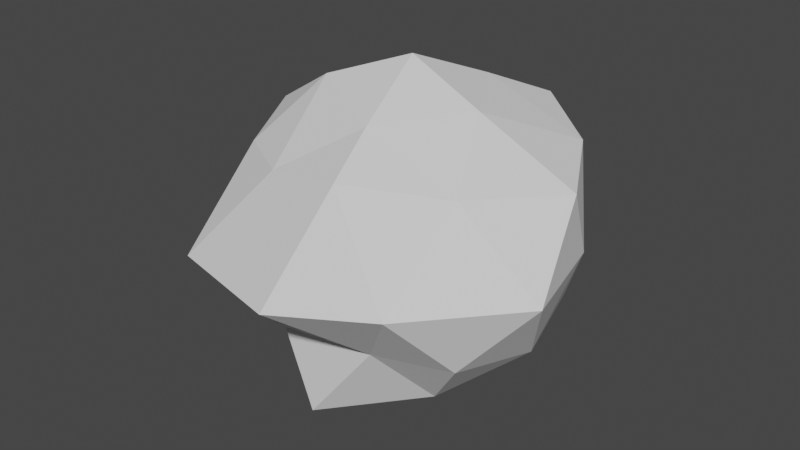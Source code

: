 # Source: enemy.blend  (saved by Blender 2.80.75; exported with 4.5.12 LTS)
import bpy
from mathutils import Matrix  # noqa: F401  (used for matrix-valued properties, if any)

bpy.ops.wm.read_factory_settings(use_empty=True)
scene = bpy.context.scene
scene.name = 'Scene'

# ---- collections
col_collection = bpy.data.collections.new('Collection'); scene.collection.children.link(col_collection)

# ---- world
world_world = bpy.data.worlds.new('World'); scene.world = world_world
world_world.use_nodes = True; world_world.node_tree.nodes.clear()
_N = world_world.node_tree.nodes; _L = world_world.node_tree.links
n0 = _N.new('ShaderNodeOutputWorld'); n0.name = 'World Output'; n0.location = (300, 300)
n1 = _N.new('ShaderNodeBackground'); n1.name = 'Background'; n1.location = (10, 300)
n1.inputs[0].default_value = (0.05088, 0.05088, 0.05088, 1.0)
_L.new(n1.outputs[0], n0.inputs[0])
n0.is_active_output = True
world_world.color = (0.05088, 0.05088, 0.05088)
world_world.use_sun_shadow = False
world_world.sun_shadow_jitter_overblur = 0.0

# ---- meshes
me_icosphere_001 = bpy.data.meshes.new('Icosphere.001')
me_icosphere_001.from_pydata([(-4.202e-17, 9.331e-33, -0.8107), (0.7236, -0.5257, -0.4472), (-0.2764, -0.7665, -0.4472), (-0.8944, 0.0, -0.4472), (-0.2764, 0.7385, -0.4472), (0.7236, 0.5257, -0.4472), (0.2764, -0.9278, 0.6505), (-0.7026, -0.5257, 0.4823), (-0.7236, 0.5257, 0.4472), (0.2764, 0.9558, 0.5804), (1.007, 0.08411, 0.4472), (0.0, 0.0, 1.0), (-0.1625, -0.6963, -1.005), (0.4253, -0.309, -0.8507), (0.2629, -0.6688, -0.4556), (0.8506, 0.0, -0.5257), (0.4253, 0.309, -0.8507), (-0.5257, -0.007009, -0.8086), (-0.6882, -0.4439, -0.5257), (-0.1625, 0.7313, -1.04), (-0.583, 0.4299, -0.5398), (0.1928, 0.6828, -0.5257), (1.112, -0.3441, 0.0), (0.9511, 0.309, 0.0), (0.04907, -1.246, -0.01402), (0.5878, -0.9422, 0.0), (-1.203, -0.295, -0.04907), (-0.7911, -0.9913, -0.08411), (-0.5948, 0.9422, 0.07009), (-1.196, 0.4422, 0.01402), (0.4336, 0.809, 0.1542), (0.0, 1.147, 0.0), (0.6882, -0.5, 0.5257), (-0.2629, -0.809, 0.5257), (-0.9768, 0.0, 0.5257), (-0.2629, 0.809, 0.5257), (0.7162, 0.6121, 0.4977), (0.1625, -0.5631, 0.7946), (0.4486, -9.418e-09, 0.7806), (-0.4253, -0.2179, 0.8507), (-0.4183, 0.3931, 0.7876), (0.1274, 0.521, 0.7806)], [], [(0, 13, 12), (1, 13, 15), (0, 12, 17), (0, 17, 19), (0, 19, 16), (1, 15, 22), (2, 14, 24), (3, 18, 26), (4, 20, 28), (5, 21, 30), (1, 22, 25), (2, 24, 27), (3, 26, 29), (4, 28, 31), (5, 30, 23), (6, 32, 37), (7, 33, 39), (8, 34, 40), (9, 35, 41), (10, 36, 38), (38, 41, 11), (38, 36, 41), (36, 9, 41), (41, 40, 11), (41, 35, 40), (35, 8, 40), (40, 39, 11), (40, 34, 39), (34, 7, 39), (39, 37, 11), (39, 33, 37), (33, 6, 37), (37, 38, 11), (37, 32, 38), (32, 10, 38), (23, 36, 10), (23, 30, 36), (30, 9, 36), (31, 35, 9), (31, 28, 35), (28, 8, 35), (29, 34, 8), (29, 26, 34), (26, 7, 34), (27, 33, 7), (27, 24, 33), (24, 6, 33), (25, 32, 6), (25, 22, 32), (22, 10, 32), (30, 31, 9), (30, 21, 31), (21, 4, 31), (28, 29, 8), (28, 20, 29), (20, 3, 29), (26, 27, 7), (26, 18, 27), (18, 2, 27), (24, 25, 6), (24, 14, 25), (14, 1, 25), (22, 23, 10), (22, 15, 23), (15, 5, 23), (16, 21, 5), (16, 19, 21), (19, 4, 21), (19, 20, 4), (19, 17, 20), (17, 3, 20), (17, 18, 3), (17, 12, 18), (12, 2, 18), (15, 16, 5), (15, 13, 16), (13, 0, 16), (12, 14, 2), (12, 13, 14), (13, 1, 14)])
_uv = me_icosphere_001.uv_layers.new(name='UVMap')
_uv.uv.foreach_set('vector', [0.8182, 0.0, 0.7727, 0.07873, 0.8636, 0.07873, 0.7273, 0.1575, 0.6818, 0.07873, 0.6364, 0.1575, 0.09091, 0.0, 0.04545, 0.07873, 0.1364, 0.07873, 0.2727, 0.0, 0.2273, 0.07873, 0.3182, 0.07873, 0.4545, 0.0, 0.4091, 0.07873, 0.5, 0.07873, 0.7273, 0.1575, 0.6364, 0.1575, 0.6818, 0.2362, 0.9091, 0.1575, 0.8182, 0.1575, 0.8636, 0.2362, 0.1818, 0.1575, 0.09091, 0.1575, 0.1364, 0.2362, 0.3636, 0.1575, 0.2727, 0.1575, 0.3182, 0.2362, 0.5455, 0.1575, 0.4545, 0.1575, 0.5, 0.2362, 0.7273, 0.1575, 0.6818, 0.2362, 0.7727, 0.2362, 0.9091, 0.1575, 0.8636, 0.2362, 0.9545, 0.2362, 0.1818, 0.1575, 0.1364, 0.2362, 0.2273, 0.2362, 0.3636, 0.1575, 0.3182, 0.2362, 0.4091, 0.2362, 0.5455, 0.1575, 0.5, 0.2362, 0.5909, 0.2362, 0.8182, 0.3149, 0.7273, 0.3149, 0.7727, 0.3937, 1.0, 0.3149, 0.9091, 0.3149, 0.9545, 0.3937, 0.2727, 0.3149, 0.1818, 0.3149, 0.2273, 0.3937, 0.4545, 0.3149, 0.3636, 0.3149, 0.4091, 0.3937, 0.6364, 0.3149, 0.5455, 0.3149, 0.5909, 0.3937, 0.5909, 0.3937, 0.5, 0.3937, 0.5455, 0.4724, 0.5909, 0.3937, 0.5455, 0.3149, 0.5, 0.3937, 0.5455, 0.3149, 0.4545, 0.3149, 0.5, 0.3937, 0.4091, 0.3937, 0.3182, 0.3937, 0.3636, 0.4724, 0.4091, 0.3937, 0.3636, 0.3149, 0.3182, 0.3937, 0.3636, 0.3149, 0.2727, 0.3149, 0.3182, 0.3937, 0.2273, 0.3937, 0.1364, 0.3937, 0.1818, 0.4724, 0.2273, 0.3937, 0.1818, 0.3149, 0.1364, 0.3937, 0.1818, 0.3149, 0.09091, 0.3149, 0.1364, 0.3937, 0.9545, 0.3937, 0.8636, 0.3937, 0.9091, 0.4724, 0.9545, 0.3937, 0.9091, 0.3149, 0.8636, 0.3937, 0.9091, 0.3149, 0.8182, 0.3149, 0.8636, 0.3937, 0.7727, 0.3937, 0.6818, 0.3937, 0.7273, 0.4724, 0.7727, 0.3937, 0.7273, 0.3149, 0.6818, 0.3937, 0.7273, 0.3149, 0.6364, 0.3149, 0.6818, 0.3937, 0.5909, 0.2362, 0.5455, 0.3149, 0.6364, 0.3149, 0.5909, 0.2362, 0.5, 0.2362, 0.5455, 0.3149, 0.5, 0.2362, 0.4545, 0.3149, 0.5455, 0.3149, 0.4091, 0.2362, 0.3636, 0.3149, 0.4545, 0.3149, 0.4091, 0.2362, 0.3182, 0.2362, 0.3636, 0.3149, 0.3182, 0.2362, 0.2727, 0.3149, 0.3636, 0.3149, 0.2273, 0.2362, 0.1818, 0.3149, 0.2727, 0.3149, 0.2273, 0.2362, 0.1364, 0.2362, 0.1818, 0.3149, 0.1364, 0.2362, 0.09091, 0.3149, 0.1818, 0.3149, 0.9545, 0.2362, 0.9091, 0.3149, 1.0, 0.3149, 0.9545, 0.2362, 0.8636, 0.2362, 0.9091, 0.3149, 0.8636, 0.2362, 0.8182, 0.3149, 0.9091, 0.3149, 0.7727, 0.2362, 0.7273, 0.3149, 0.8182, 0.3149, 0.7727, 0.2362, 0.6818, 0.2362, 0.7273, 0.3149, 0.6818, 0.2362, 0.6364, 0.3149, 0.7273, 0.3149, 0.5, 0.2362, 0.4091, 0.2362, 0.4545, 0.3149, 0.5, 0.2362, 0.4545, 0.1575, 0.4091, 0.2362, 0.4545, 0.1575, 0.3636, 0.1575, 0.4091, 0.2362, 0.3182, 0.2362, 0.2273, 0.2362, 0.2727, 0.3149, 0.3182, 0.2362, 0.2727, 0.1575, 0.2273, 0.2362, 0.2727, 0.1575, 0.1818, 0.1575, 0.2273, 0.2362, 0.1364, 0.2362, 0.04545, 0.2362, 0.09091, 0.3149, 0.1364, 0.2362, 0.09091, 0.1575, 0.04545, 0.2362, 0.09091, 0.1575, 0.0, 0.1575, 0.04545, 0.2362, 0.8636, 0.2362, 0.7727, 0.2362, 0.8182, 0.3149, 0.8636, 0.2362, 0.8182, 0.1575, 0.7727, 0.2362, 0.8182, 0.1575, 0.7273, 0.1575, 0.7727, 0.2362, 0.6818, 0.2362, 0.5909, 0.2362, 0.6364, 0.3149, 0.6818, 0.2362, 0.6364, 0.1575, 0.5909, 0.2362, 0.6364, 0.1575, 0.5455, 0.1575, 0.5909, 0.2362, 0.5, 0.07873, 0.4545, 0.1575, 0.5455, 0.1575, 0.5, 0.07873, 0.4091, 0.07873, 0.4545, 0.1575, 0.4091, 0.07873, 0.3636, 0.1575, 0.4545, 0.1575, 0.3182, 0.07873, 0.2727, 0.1575, 0.3636, 0.1575, 0.3182, 0.07873, 0.2273, 0.07873, 0.2727, 0.1575, 0.2273, 0.07873, 0.1818, 0.1575, 0.2727, 0.1575, 0.1364, 0.07873, 0.09091, 0.1575, 0.1818, 0.1575, 0.1364, 0.07873, 0.04545, 0.07873, 0.09091, 0.1575, 0.04545, 0.07873, 0.0, 0.1575, 0.09091, 0.1575, 0.6364, 0.1575, 0.5909, 0.07873, 0.5455, 0.1575, 0.6364, 0.1575, 0.6818, 0.07873, 0.5909, 0.07873, 0.6818, 0.07873, 0.6364, 0.0, 0.5909, 0.07873, 0.8636, 0.07873, 0.8182, 0.1575, 0.9091, 0.1575, 0.8636, 0.07873, 0.7727, 0.07873, 0.8182, 0.1575, 0.7727, 0.07873, 0.7273, 0.1575, 0.8182, 0.1575])
me_icosphere_001.use_remesh_preserve_volume = False
me_icosphere_001.use_remesh_preserve_attributes = False
me_icosphere_001.use_mirror_vertex_groups = False
me_icosphere_001.update()

# ---- objects
ob_icosphere = bpy.data.objects.new('Icosphere', me_icosphere_001)

# ---- transforms, parenting, visibility, modifiers, constraints
ob_icosphere.location = (0.0, 0.0, 0.0)
ob_icosphere.scale = (1.077, 1.077, 1.077)
ob_icosphere.lineart.crease_threshold = 0.0

# ---- collection membership
col_collection.objects.link(ob_icosphere)

# ---- scene / render settings (as saved in the file)
scene.frame_start = 1; scene.frame_end = 250; scene.frame_set(1)
scene.render.engine = 'BLENDER_EEVEE_NEXT'
scene.cycles.use_denoising = False
scene.cycles.samples = 128
scene.cycles.sampling_pattern = 'TABULATED_SOBOL'
scene.cycles.use_adaptive_sampling = False
scene.cycles.use_light_tree = False
scene.view_settings.view_transform = 'Filmic'
bpy.context.view_layer.update()

# ---- added for rendering (the .blend has no active camera and no usable light): camera, sun
cam_auto = bpy.data.cameras.new('AutoCamera')
cam_auto.lens = 50.0
cam_auto.sensor_width = 36.0
cam_auto.clip_end = 1000.0
ob_auto_camera = bpy.data.objects.new('AutoCamera', cam_auto)
scene.collection.objects.link(ob_auto_camera)
ob_auto_camera.location = (3.84359, -4.72437, 3.09264)
ob_auto_camera.rotation_euler = (1.09748, -7.21219e-08, 0.694738)
scene.camera = ob_auto_camera
light_auto_sun = bpy.data.lights.new('AutoSun', 'SUN')
light_auto_sun.energy = 3.0
light_auto_sun.angle = 0.0523599
ob_auto_sun = bpy.data.objects.new('AutoSun', light_auto_sun)
scene.collection.objects.link(ob_auto_sun)
ob_auto_sun.rotation_euler = (0.872665, 0.174533, 0.523599)
bpy.context.view_layer.update()
